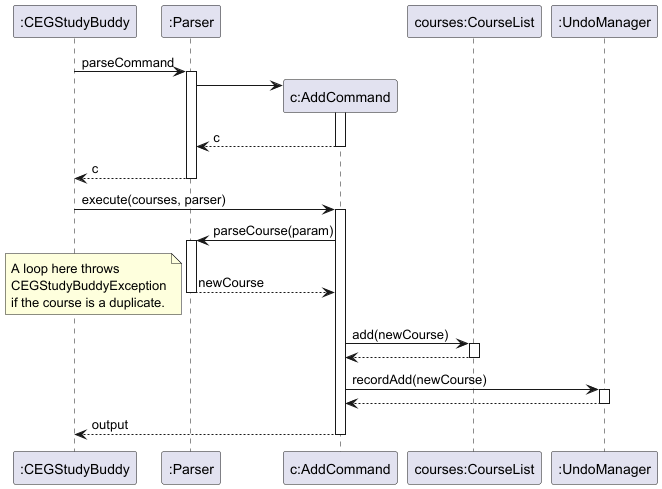

The diagram above was rendered by PlantUML. Its source (embedded in the PNG):
@startuml
'https://plantuml.com/sequence-diagram

":CEGStudyBuddy" -> ":Parser": parseCommand
activate ":Parser"
":Parser" -> "c:AddCommand" **
activate "c:AddCommand"
"c:AddCommand" --> ":Parser" : c
deactivate "c:AddCommand"
":Parser" --> ":CEGStudyBuddy" : c
deactivate ":Parser"

":CEGStudyBuddy" -> "c:AddCommand" : execute(courses, parser)
activate "c:AddCommand"

"c:AddCommand" -> ":Parser": parseCourse(param)
activate ":Parser"
":Parser" --> "c:AddCommand": newCourse
deactivate ":Parser"

note left
    A loop here throws
    CEGStudyBuddyException
    if the course is a duplicate.
end note

"c:AddCommand" -> "courses:CourseList": add(newCourse)
activate "courses:CourseList"
"courses:CourseList" --> "c:AddCommand"
deactivate "courses:CourseList"

"c:AddCommand" -> ":UndoManager": recordAdd(newCourse)
activate ":UndoManager"
":UndoManager" --> "c:AddCommand"
deactivate ":UndoManager"

":CEGStudyBuddy" <-- "c:AddCommand" : output
deactivate "c:AddCommand"

@enduml